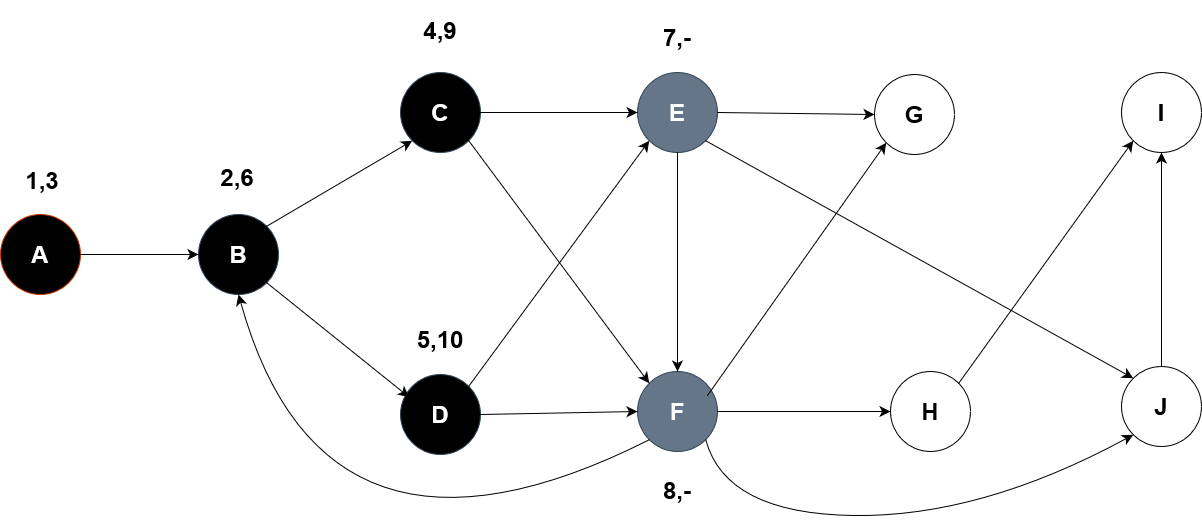

The diagram above was exported from draw.io. Its source (the exported page's mxGraphModel, read from the mxfile embedded in the PNG):
<mxGraphModel dx="2288" dy="1057" grid="0" gridSize="10" guides="1" tooltips="1" connect="1" arrows="1" fold="1" page="0" pageScale="1" pageWidth="850" pageHeight="1100" math="0" shadow="0">
  <root>
    <mxCell id="0" />
    <mxCell id="1" parent="0" />
    <mxCell id="ff3Yo2wp49N8QEHePrqi-1" value="&lt;h1&gt;J&lt;/h1&gt;" style="ellipse;whiteSpace=wrap;html=1;aspect=fixed;" vertex="1" parent="1">
      <mxGeometry x="526" y="311" width="80" height="80" as="geometry" />
    </mxCell>
    <mxCell id="ff3Yo2wp49N8QEHePrqi-3" value="&lt;h1&gt;I&lt;/h1&gt;" style="ellipse;whiteSpace=wrap;html=1;aspect=fixed;" vertex="1" parent="1">
      <mxGeometry x="526" y="17" width="80" height="80" as="geometry" />
    </mxCell>
    <mxCell id="ff3Yo2wp49N8QEHePrqi-4" value="&lt;h1&gt;H&lt;/h1&gt;" style="ellipse;whiteSpace=wrap;html=1;aspect=fixed;" vertex="1" parent="1">
      <mxGeometry x="295" y="316" width="80" height="80" as="geometry" />
    </mxCell>
    <mxCell id="ff3Yo2wp49N8QEHePrqi-5" value="&lt;h1&gt;G&lt;/h1&gt;" style="ellipse;whiteSpace=wrap;html=1;aspect=fixed;" vertex="1" parent="1">
      <mxGeometry x="279" y="19" width="80" height="80" as="geometry" />
    </mxCell>
    <mxCell id="ff3Yo2wp49N8QEHePrqi-6" value="&lt;h1&gt;F&lt;/h1&gt;" style="ellipse;whiteSpace=wrap;html=1;aspect=fixed;fillColor=#647687;fontColor=#ffffff;strokeColor=#314354;" vertex="1" parent="1">
      <mxGeometry x="42" y="316" width="80" height="80" as="geometry" />
    </mxCell>
    <mxCell id="ff3Yo2wp49N8QEHePrqi-7" value="&lt;h1&gt;E&lt;/h1&gt;" style="ellipse;whiteSpace=wrap;html=1;aspect=fixed;fillColor=#647687;fontColor=#ffffff;strokeColor=#314354;" vertex="1" parent="1">
      <mxGeometry x="42" y="17" width="80" height="80" as="geometry" />
    </mxCell>
    <mxCell id="ff3Yo2wp49N8QEHePrqi-8" value="&lt;h1&gt;D&lt;/h1&gt;" style="ellipse;whiteSpace=wrap;html=1;aspect=fixed;fillColor=#000000;fontColor=#ffffff;strokeColor=#314354;" vertex="1" parent="1">
      <mxGeometry x="-195" y="319" width="80" height="80" as="geometry" />
    </mxCell>
    <mxCell id="ff3Yo2wp49N8QEHePrqi-9" value="&lt;h1&gt;C&lt;/h1&gt;" style="ellipse;whiteSpace=wrap;html=1;aspect=fixed;fillColor=#000000;fontColor=#ffffff;strokeColor=#314354;" vertex="1" parent="1">
      <mxGeometry x="-195" y="17" width="80" height="80" as="geometry" />
    </mxCell>
    <mxCell id="ff3Yo2wp49N8QEHePrqi-10" value="&lt;h1&gt;B&lt;/h1&gt;" style="ellipse;whiteSpace=wrap;html=1;aspect=fixed;fillColor=#000000;fontColor=#ffffff;strokeColor=#314354;" vertex="1" parent="1">
      <mxGeometry x="-397" y="159" width="80" height="80" as="geometry" />
    </mxCell>
    <mxCell id="ff3Yo2wp49N8QEHePrqi-11" value="&lt;h1&gt;A&lt;/h1&gt;" style="ellipse;whiteSpace=wrap;html=1;aspect=fixed;fillColor=#000000;fontColor=#FFFFFF;strokeColor=#C73500;" vertex="1" parent="1">
      <mxGeometry x="-595" y="159" width="80" height="80" as="geometry" />
    </mxCell>
    <mxCell id="ff3Yo2wp49N8QEHePrqi-14" value="" style="endArrow=classic;html=1;rounded=0;fontSize=12;startSize=8;endSize=8;curved=1;exitX=1;exitY=0.5;exitDx=0;exitDy=0;entryX=0;entryY=0.5;entryDx=0;entryDy=0;" edge="1" parent="1" source="ff3Yo2wp49N8QEHePrqi-11" target="ff3Yo2wp49N8QEHePrqi-10">
      <mxGeometry width="50" height="50" relative="1" as="geometry">
        <mxPoint x="12" y="243" as="sourcePoint" />
        <mxPoint x="62" y="193" as="targetPoint" />
      </mxGeometry>
    </mxCell>
    <mxCell id="ff3Yo2wp49N8QEHePrqi-15" value="" style="endArrow=classic;html=1;rounded=0;fontSize=12;startSize=8;endSize=8;curved=1;exitX=1;exitY=0;exitDx=0;exitDy=0;entryX=0;entryY=1;entryDx=0;entryDy=0;" edge="1" parent="1" source="ff3Yo2wp49N8QEHePrqi-10" target="ff3Yo2wp49N8QEHePrqi-9">
      <mxGeometry width="50" height="50" relative="1" as="geometry">
        <mxPoint x="-338" y="217" as="sourcePoint" />
        <mxPoint x="-288" y="167" as="targetPoint" />
      </mxGeometry>
    </mxCell>
    <mxCell id="ff3Yo2wp49N8QEHePrqi-16" value="" style="endArrow=classic;html=1;rounded=0;fontSize=12;startSize=8;endSize=8;curved=1;exitX=1;exitY=1;exitDx=0;exitDy=0;entryX=0.108;entryY=0.283;entryDx=0;entryDy=0;entryPerimeter=0;" edge="1" parent="1" source="ff3Yo2wp49N8QEHePrqi-10" target="ff3Yo2wp49N8QEHePrqi-8">
      <mxGeometry width="50" height="50" relative="1" as="geometry">
        <mxPoint x="12" y="243" as="sourcePoint" />
        <mxPoint x="62" y="193" as="targetPoint" />
      </mxGeometry>
    </mxCell>
    <mxCell id="ff3Yo2wp49N8QEHePrqi-17" value="" style="endArrow=classic;html=1;rounded=0;fontSize=12;startSize=8;endSize=8;curved=1;exitX=1;exitY=0.5;exitDx=0;exitDy=0;entryX=0;entryY=0.5;entryDx=0;entryDy=0;" edge="1" parent="1" source="ff3Yo2wp49N8QEHePrqi-8" target="ff3Yo2wp49N8QEHePrqi-6">
      <mxGeometry width="50" height="50" relative="1" as="geometry">
        <mxPoint x="12" y="243" as="sourcePoint" />
        <mxPoint x="62" y="193" as="targetPoint" />
      </mxGeometry>
    </mxCell>
    <mxCell id="ff3Yo2wp49N8QEHePrqi-18" value="" style="endArrow=classic;html=1;rounded=0;fontSize=12;startSize=8;endSize=8;curved=1;exitX=1;exitY=0.5;exitDx=0;exitDy=0;entryX=0;entryY=0.5;entryDx=0;entryDy=0;" edge="1" parent="1" source="ff3Yo2wp49N8QEHePrqi-6" target="ff3Yo2wp49N8QEHePrqi-4">
      <mxGeometry width="50" height="50" relative="1" as="geometry">
        <mxPoint x="12" y="243" as="sourcePoint" />
        <mxPoint x="62" y="193" as="targetPoint" />
      </mxGeometry>
    </mxCell>
    <mxCell id="ff3Yo2wp49N8QEHePrqi-19" value="" style="endArrow=classic;html=1;rounded=0;fontSize=12;startSize=8;endSize=8;curved=1;exitX=1;exitY=0.5;exitDx=0;exitDy=0;entryX=0;entryY=0.5;entryDx=0;entryDy=0;" edge="1" parent="1" source="ff3Yo2wp49N8QEHePrqi-9" target="ff3Yo2wp49N8QEHePrqi-7">
      <mxGeometry width="50" height="50" relative="1" as="geometry">
        <mxPoint x="12" y="243" as="sourcePoint" />
        <mxPoint x="62" y="193" as="targetPoint" />
      </mxGeometry>
    </mxCell>
    <mxCell id="ff3Yo2wp49N8QEHePrqi-20" value="" style="endArrow=classic;html=1;rounded=0;fontSize=12;startSize=8;endSize=8;curved=1;exitX=1;exitY=0.5;exitDx=0;exitDy=0;entryX=0;entryY=0.5;entryDx=0;entryDy=0;" edge="1" parent="1" source="ff3Yo2wp49N8QEHePrqi-7" target="ff3Yo2wp49N8QEHePrqi-5">
      <mxGeometry width="50" height="50" relative="1" as="geometry">
        <mxPoint x="12" y="243" as="sourcePoint" />
        <mxPoint x="62" y="193" as="targetPoint" />
      </mxGeometry>
    </mxCell>
    <mxCell id="ff3Yo2wp49N8QEHePrqi-21" value="" style="endArrow=classic;html=1;rounded=0;fontSize=12;startSize=8;endSize=8;curved=1;exitX=1;exitY=0;exitDx=0;exitDy=0;entryX=0;entryY=1;entryDx=0;entryDy=0;" edge="1" parent="1" source="ff3Yo2wp49N8QEHePrqi-4" target="ff3Yo2wp49N8QEHePrqi-3">
      <mxGeometry width="50" height="50" relative="1" as="geometry">
        <mxPoint x="12" y="243" as="sourcePoint" />
        <mxPoint x="62" y="193" as="targetPoint" />
      </mxGeometry>
    </mxCell>
    <mxCell id="ff3Yo2wp49N8QEHePrqi-22" value="" style="endArrow=classic;html=1;rounded=0;fontSize=12;startSize=8;endSize=8;curved=1;exitX=0.5;exitY=0;exitDx=0;exitDy=0;entryX=0.5;entryY=1;entryDx=0;entryDy=0;" edge="1" parent="1" source="ff3Yo2wp49N8QEHePrqi-1" target="ff3Yo2wp49N8QEHePrqi-3">
      <mxGeometry width="50" height="50" relative="1" as="geometry">
        <mxPoint x="12" y="243" as="sourcePoint" />
        <mxPoint x="62" y="193" as="targetPoint" />
      </mxGeometry>
    </mxCell>
    <mxCell id="ff3Yo2wp49N8QEHePrqi-23" value="" style="endArrow=classic;html=1;rounded=0;fontSize=12;startSize=8;endSize=8;curved=1;exitX=0.5;exitY=1;exitDx=0;exitDy=0;entryX=0.5;entryY=0;entryDx=0;entryDy=0;" edge="1" parent="1" source="ff3Yo2wp49N8QEHePrqi-7" target="ff3Yo2wp49N8QEHePrqi-6">
      <mxGeometry width="50" height="50" relative="1" as="geometry">
        <mxPoint x="12" y="243" as="sourcePoint" />
        <mxPoint x="62" y="193" as="targetPoint" />
      </mxGeometry>
    </mxCell>
    <mxCell id="ff3Yo2wp49N8QEHePrqi-24" value="" style="endArrow=classic;html=1;rounded=0;fontSize=12;startSize=8;endSize=8;curved=1;exitX=1;exitY=1;exitDx=0;exitDy=0;entryX=0;entryY=0;entryDx=0;entryDy=0;" edge="1" parent="1" source="ff3Yo2wp49N8QEHePrqi-9" target="ff3Yo2wp49N8QEHePrqi-6">
      <mxGeometry width="50" height="50" relative="1" as="geometry">
        <mxPoint x="12" y="243" as="sourcePoint" />
        <mxPoint x="62" y="193" as="targetPoint" />
      </mxGeometry>
    </mxCell>
    <mxCell id="ff3Yo2wp49N8QEHePrqi-25" value="" style="endArrow=classic;html=1;rounded=0;fontSize=12;startSize=8;endSize=8;curved=1;exitX=0.875;exitY=0.3;exitDx=0;exitDy=0;exitPerimeter=0;entryX=0;entryY=1;entryDx=0;entryDy=0;" edge="1" parent="1" source="ff3Yo2wp49N8QEHePrqi-6" target="ff3Yo2wp49N8QEHePrqi-5">
      <mxGeometry width="50" height="50" relative="1" as="geometry">
        <mxPoint x="12" y="243" as="sourcePoint" />
        <mxPoint x="62" y="193" as="targetPoint" />
      </mxGeometry>
    </mxCell>
    <mxCell id="ff3Yo2wp49N8QEHePrqi-26" value="" style="endArrow=classic;html=1;rounded=0;fontSize=12;startSize=8;endSize=8;curved=1;exitX=1;exitY=1;exitDx=0;exitDy=0;entryX=0;entryY=0;entryDx=0;entryDy=0;" edge="1" parent="1" source="ff3Yo2wp49N8QEHePrqi-7" target="ff3Yo2wp49N8QEHePrqi-1">
      <mxGeometry width="50" height="50" relative="1" as="geometry">
        <mxPoint x="12" y="243" as="sourcePoint" />
        <mxPoint x="62" y="193" as="targetPoint" />
      </mxGeometry>
    </mxCell>
    <mxCell id="ff3Yo2wp49N8QEHePrqi-27" value="" style="endArrow=classic;html=1;rounded=0;fontSize=12;startSize=8;endSize=8;curved=1;exitX=1;exitY=0;exitDx=0;exitDy=0;entryX=0;entryY=1;entryDx=0;entryDy=0;" edge="1" parent="1" source="ff3Yo2wp49N8QEHePrqi-8" target="ff3Yo2wp49N8QEHePrqi-7">
      <mxGeometry width="50" height="50" relative="1" as="geometry">
        <mxPoint x="12" y="243" as="sourcePoint" />
        <mxPoint x="62" y="193" as="targetPoint" />
      </mxGeometry>
    </mxCell>
    <mxCell id="ff3Yo2wp49N8QEHePrqi-28" value="" style="curved=1;endArrow=classic;html=1;rounded=0;fontSize=12;startSize=8;endSize=8;exitX=0;exitY=1;exitDx=0;exitDy=0;entryX=0.5;entryY=1;entryDx=0;entryDy=0;" edge="1" parent="1" source="ff3Yo2wp49N8QEHePrqi-6" target="ff3Yo2wp49N8QEHePrqi-10">
      <mxGeometry width="50" height="50" relative="1" as="geometry">
        <mxPoint x="12" y="243" as="sourcePoint" />
        <mxPoint x="62" y="193" as="targetPoint" />
        <Array as="points">
          <mxPoint x="-271" y="548" />
        </Array>
      </mxGeometry>
    </mxCell>
    <mxCell id="ff3Yo2wp49N8QEHePrqi-29" value="" style="curved=1;endArrow=classic;html=1;rounded=0;fontSize=12;startSize=8;endSize=8;exitX=1;exitY=1;exitDx=0;exitDy=0;entryX=0;entryY=1;entryDx=0;entryDy=0;" edge="1" parent="1" source="ff3Yo2wp49N8QEHePrqi-6" target="ff3Yo2wp49N8QEHePrqi-1">
      <mxGeometry width="50" height="50" relative="1" as="geometry">
        <mxPoint x="12" y="243" as="sourcePoint" />
        <mxPoint x="62" y="193" as="targetPoint" />
        <Array as="points">
          <mxPoint x="130" y="458" />
          <mxPoint x="385" y="462" />
        </Array>
      </mxGeometry>
    </mxCell>
    <mxCell id="ff3Yo2wp49N8QEHePrqi-30" value="&lt;h1&gt;1,3&lt;/h1&gt;" style="text;html=1;align=center;verticalAlign=middle;whiteSpace=wrap;rounded=0;" vertex="1" parent="1">
      <mxGeometry x="-583" y="110" width="60" height="30" as="geometry" />
    </mxCell>
    <mxCell id="ff3Yo2wp49N8QEHePrqi-31" value="&lt;h1&gt;2,6&lt;/h1&gt;" style="text;html=1;align=center;verticalAlign=middle;whiteSpace=wrap;rounded=0;" vertex="1" parent="1">
      <mxGeometry x="-389" y="107" width="62" height="30" as="geometry" />
    </mxCell>
    <mxCell id="ff3Yo2wp49N8QEHePrqi-39" value="&lt;h1&gt;4,9&lt;/h1&gt;" style="text;html=1;align=center;verticalAlign=middle;whiteSpace=wrap;rounded=0;" vertex="1" parent="1">
      <mxGeometry x="-186" y="-40" width="62" height="30" as="geometry" />
    </mxCell>
    <mxCell id="ff3Yo2wp49N8QEHePrqi-40" value="&lt;h1&gt;5,10&lt;/h1&gt;" style="text;html=1;align=center;verticalAlign=middle;whiteSpace=wrap;rounded=0;" vertex="1" parent="1">
      <mxGeometry x="-186" y="269" width="62" height="30" as="geometry" />
    </mxCell>
    <mxCell id="ff3Yo2wp49N8QEHePrqi-42" value="&lt;h1&gt;7,-&lt;br&gt;&lt;/h1&gt;" style="text;html=1;align=center;verticalAlign=middle;whiteSpace=wrap;rounded=0;" vertex="1" parent="1">
      <mxGeometry x="51" y="-33" width="62" height="30" as="geometry" />
    </mxCell>
    <mxCell id="ff3Yo2wp49N8QEHePrqi-43" value="&lt;h1&gt;8,-&lt;/h1&gt;" style="text;html=1;align=center;verticalAlign=middle;whiteSpace=wrap;rounded=0;" vertex="1" parent="1">
      <mxGeometry x="51" y="420" width="62" height="30" as="geometry" />
    </mxCell>
  </root>
</mxGraphModel>